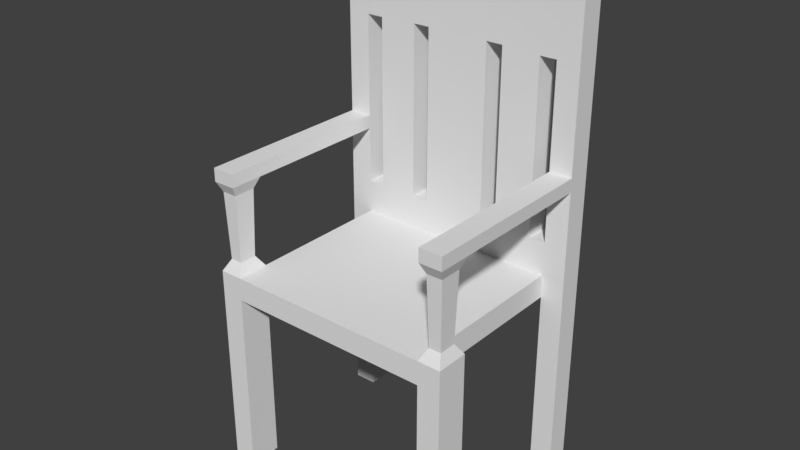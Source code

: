 # Source: chair.blend  (saved by Blender 2.77.0; exported with 4.5.12 LTS)
import bpy
from mathutils import Matrix  # noqa: F401  (used for matrix-valued properties, if any)

bpy.ops.wm.read_factory_settings(use_empty=True)
scene = bpy.context.scene
scene.name = 'Scene'

# ---- collections
col_collection_1 = bpy.data.collections.new('Collection 1'); scene.collection.children.link(col_collection_1)

# ---- materials (node trees are filled in below, after node groups)
mat_material = bpy.data.materials.new('Material')
mat_material.alpha_threshold = 0.0
mat_material.use_transparent_shadow = False
mat_material.roughness = 0.5
mat_material.line_color = (0.0, 0.0, 0.0, 1.0)

# ---- material node trees

# ---- world
world_world = bpy.data.worlds.new('World'); scene.world = world_world
world_world.color = (0.05088, 0.05088, 0.05088)
world_world.use_sun_shadow = False
world_world.sun_shadow_jitter_overblur = 0.0
world_world.cycles.sampling_method = 'MANUAL'

# ---- meshes
me_cube = bpy.data.meshes.new('Cube')
me_cube.from_pydata([(1.194, 0.9375, -1.0), (1.194, -1.0, -1.0), (1.194, 0.9375, 1.0), (1.194, -1.0, 1.0), (1.194, 0.9375, 0.7805), (1.194, -1.0, 0.7805), (0.9792, 0.9375, -1.0), (0.9792, -1.0, -1.0), (0.9792, 0.9375, 1.0), (0.9792, -1.0, 1.0), (0.9792, 0.9375, 0.7805), (0.9792, -1.0, 0.7805), (1.194, 0.7081, -1.0), (1.194, -0.6909, -1.0), (1.194, 0.7081, 1.0), (1.194, -0.6909, 1.0), (1.194, 0.7081, 0.7805), (1.194, -0.6909, 0.7805), (0.9792, 0.7081, 1.0), (0.9792, -0.6909, 1.0), (0.9792, -0.6909, -1.0), (0.9792, 0.7081, -1.0), (1.194, 0.9375, 3.446), (0.9792, 0.9375, 3.681), (1.194, 0.7081, 3.446), (0.9792, 0.7081, 3.681), (0.0, 0.9375, 1.0), (0.0, -1.0, 1.0), (0.0, 0.9375, 0.7805), (0.0, -1.0, 0.7805), (0.0, 0.7081, 1.0), (0.0, -0.6909, 1.0), (0.0, 0.9375, 3.91), (0.0, 0.7081, 3.91), (1.194, -0.6909, 1.976), (1.194, -1.0, 1.976), (0.9792, -1.0, 1.976), (0.9792, -0.6909, 1.976), (1.194, 0.7081, 1.976), (0.9792, 0.7081, 1.976), (1.194, -1.0, 1.851), (0.9792, -1.0, 1.851), (1.194, 0.7081, 1.851), (1.194, -0.6909, 1.851), (0.9792, 0.7081, 1.851), (0.9792, -0.6909, 1.851), (0.8206, 0.7081, 1.0), (0.8206, -0.6909, 1.0), (0.8206, 0.7081, 3.681), (0.8206, 0.9375, 1.0), (0.8206, -1.0, 1.0), (0.8206, 0.9375, 0.7805), (0.8206, -1.0, 0.7805), (0.8206, 0.9375, 3.681), (0.9792, 0.9375, 2.936), (0.9792, 0.9375, 1.314), (1.194, 0.7081, 1.314), (1.194, 0.7081, 2.936), (0.9792, 0.7081, 2.936), (0.9792, 0.7081, 1.314), (1.194, 0.9375, 1.314), (1.194, 0.9375, 2.936), (0.0, 0.7081, 1.314), (0.0, 0.7081, 2.936), (0.0, 0.9375, 1.314), (0.0, 0.9375, 2.936), (0.8206, 0.9375, 1.314), (0.8206, 0.9375, 2.936), (0.8206, 0.7081, 1.314), (0.8206, 0.7081, 2.936), (0.459, 0.9375, 1.0), (0.3008, 0.9375, 1.0), (0.459, -1.0, 1.0), (0.3008, -1.0, 1.0), (0.459, 0.9375, 0.7805), (0.3008, 0.9375, 0.7805), (0.459, -1.0, 0.7805), (0.3008, -1.0, 0.7805), (0.459, 0.9375, 3.91), (0.3008, 0.9375, 3.91), (0.3008, -0.6909, 1.0), (0.459, -0.6909, 1.0), (0.3008, 0.7081, 1.0), (0.459, 0.7081, 1.0), (0.3008, 0.7081, 3.91), (0.459, 0.7081, 3.91), (0.459, 0.7081, 1.314), (0.3008, 0.7081, 1.314), (0.459, 0.7081, 2.949), (0.3008, 0.7081, 2.949), (0.3008, 0.9375, 1.314), (0.459, 0.9375, 1.314), (0.3008, 0.9375, 2.949), (0.459, 0.9375, 2.949), (1.015, -0.9486, 1.75), (1.03, -0.9276, 1.105), (1.159, -0.7422, 1.75), (1.144, -0.7633, 1.105), (1.015, -0.7422, 1.75), (1.03, -0.7633, 1.105), (1.144, -0.9276, 1.105), (1.159, -0.9486, 1.75), (1.194, -1.0, 0.6453), (0.9792, -1.0, 0.6453), (1.194, -0.6909, 0.6453)], [], [(17, 15, 3, 5), (104, 17, 5, 102), (102, 5, 11, 103), (2, 4, 10, 8), (4, 0, 6, 10), (5, 3, 9, 11), (43, 42, 38, 34), (13, 1, 7, 20), (0, 12, 21, 6), (11, 9, 50, 52), (41, 40, 35, 36), (0, 4, 16, 12), (4, 2, 14, 16), (8, 10, 51, 49), (22, 23, 25, 24), (57, 61, 22, 24), (69, 58, 25, 48), (61, 54, 23, 22), (17, 104, 13, 20, 19, 15), (11, 9, 19, 20, 7, 103), (16, 14, 18, 21, 12), (10, 6, 21, 18), (52, 51, 10, 11), (79, 32, 33, 84), (92, 65, 32, 79), (82, 30, 31, 80), (80, 31, 27, 73), (77, 73, 27, 29), (71, 75, 28, 26), (34, 37, 36, 35), (38, 39, 37, 34), (42, 44, 39, 38), (45, 41, 36, 37), (44, 45, 37, 39), (40, 43, 34, 35), (101, 96, 43, 40), (98, 94, 41, 45), (59, 18, 14, 56), (94, 101, 40, 41), (19, 11, 10, 18), (99, 97, 15, 19), (19, 47, 50, 9), (18, 46, 47, 19), (54, 67, 53, 23), (23, 53, 48, 25), (76, 74, 51, 52), (88, 69, 48, 85), (83, 46, 68, 86), (86, 68, 69, 88), (8, 49, 66, 55), (55, 59, 58, 54), (25, 58, 57, 24), (58, 59, 56, 57), (71, 26, 64, 90), (90, 64, 65, 92), (2, 8, 55, 60), (60, 55, 54, 61), (46, 18, 59, 68), (67, 69, 68, 66), (14, 2, 60, 56), (56, 60, 61, 57), (66, 68, 59, 55), (67, 54, 58, 69), (66, 91, 93, 67), (92, 89, 87, 90), (49, 70, 91, 66), (70, 71, 90, 91), (62, 87, 89, 63), (86, 91, 90, 87), (30, 82, 87, 62), (82, 83, 86, 87), (63, 89, 84, 33), (89, 88, 85, 84), (29, 28, 75, 77), (77, 75, 74, 76), (49, 51, 74, 70), (70, 74, 75, 71), (52, 50, 72, 76), (76, 72, 73, 77), (47, 81, 72, 50), (81, 80, 73, 72), (46, 83, 81, 47), (83, 82, 80, 81), (67, 93, 78, 53), (93, 92, 79, 78), (53, 78, 85, 48), (78, 79, 84, 85), (93, 91, 86, 88), (88, 89, 92, 93), (45, 43, 96, 98), (98, 96, 97, 99), (9, 3, 100, 95), (95, 100, 101, 94), (19, 9, 95, 99), (99, 95, 94, 98), (3, 15, 97, 100), (100, 97, 96, 101), (1, 102, 103, 7), (13, 104, 102, 1), (45, 44, 42, 43)])
_uv = me_cube.uv_layers.new(name='UVMap')
_uv.uv.foreach_set('vector', [0.3515, 0.5217, 0.3515, 0.5503, 0.3023, 0.5503, 0.3023, 0.5217, 0.3515, 0.504, 0.3515, 0.5217, 0.3023, 0.5217, 0.3023, 0.504, 0.925, 0.2148, 0.925, 0.2325, 0.8907, 0.2325, 0.8907, 0.2148, 0.0, 0.2611, 1.9e-08, 0.2325, 0.03427, 0.2325, 0.03427, 0.2611, 1.9e-08, 0.2325, 3.799e-08, 0.0, 0.03427, 0.0, 0.03427, 0.2325, 0.925, 0.2325, 0.925, 0.2611, 0.8907, 0.2611, 0.8907, 0.2325, 0.3577, 0.6578, 0.5806, 0.6578, 0.5806, 0.674, 0.3577, 0.674, 0.3109, 0.779, 0.3109, 0.8193, 0.2766, 0.8193, 0.2766, 0.779, 0.03427, 0.641, 0.03427, 0.6744, 0.0, 0.6744, 0.0, 0.641, 0.8907, 0.2325, 0.8907, 0.2611, 0.8654, 0.2611, 0.8654, 0.2325, 0.8907, 0.3722, 0.925, 0.3722, 0.925, 0.3885, 0.8907, 0.3885, 0.6593, 0.3886, 0.6593, 0.6211, 0.6185, 0.6211, 0.6185, 0.3886, 0.6593, 0.6211, 0.6593, 0.6497, 0.6185, 0.6497, 0.6185, 0.6211, 0.03427, 0.2611, 0.03427, 0.2325, 0.05955, 0.2325, 0.05955, 0.2611, 0.6593, 0.9692, 0.6593, 1.0, 0.6185, 1.0, 0.6185, 0.9692, 0.6185, 0.9026, 0.6593, 0.9026, 0.6593, 0.9692, 0.6185, 0.9692, 0.8654, 0.6413, 0.8907, 0.6413, 0.8907, 0.7385, 0.8654, 0.7385, 1.9e-08, 0.5139, 0.03427, 0.5139, 0.03427, 0.6112, 3.799e-08, 0.5805, 0.6632, 0.624, 0.6632, 0.6063, 0.6632, 0.3915, 0.6975, 0.3915, 0.6975, 0.6526, 0.6632, 0.6526, 0.7347, 0.2325, 0.7347, 0.2612, 0.6854, 0.2612, 0.6854, 0.0, 0.7347, 1.557e-08, 0.7347, 0.2148, 0.5484, 0.715, 0.5484, 0.6863, 0.5141, 0.6863, 0.5141, 0.9475, 0.5484, 0.9475, 0.6936, 0.6211, 0.6936, 0.3886, 0.7344, 0.3886, 0.7344, 0.6497, 0.5932, 0.6451, 0.5932, 0.3886, 0.6185, 0.3886, 0.6185, 0.6451, 0.2766, 0.8685, 0.2766, 0.9078, 0.2358, 0.9078, 0.2358, 0.8685, 0.1424, 0.5156, 0.1903, 0.5139, 0.1903, 0.641, 0.1424, 0.641, 0.3563, 0.8971, 0.3084, 0.8971, 0.3084, 0.7144, 0.3563, 0.7144, 0.3563, 0.7144, 0.3084, 0.7144, 0.3084, 0.674, 0.3563, 0.674, 0.7826, 0.2325, 0.7826, 0.2611, 0.7347, 0.2611, 0.7347, 0.2325, 0.1424, 0.2611, 0.1424, 0.2325, 0.1903, 0.2325, 0.1903, 0.2611, 0.9658, 0.1827, 1.0, 0.1827, 1.0, 0.2231, 0.9658, 0.2231, 0.9658, 1.557e-08, 1.0, 0.0, 1.0, 0.1827, 0.9658, 0.1827, 0.155, 0.641, 0.155, 0.6691, 0.1352, 0.6691, 0.1352, 0.641, 0.6854, 0.3723, 0.7347, 0.3723, 0.7347, 0.3886, 0.6854, 0.3886, 0.4625, 0.3723, 0.6854, 0.3723, 0.6854, 0.3886, 0.4625, 0.3886, 0.3084, 0.6578, 0.3577, 0.6578, 0.3577, 0.674, 0.3084, 0.674, 0.3166, 0.6446, 0.3495, 0.6446, 0.3577, 0.6578, 0.3084, 0.6578, 0.6936, 0.3591, 0.7265, 0.3591, 0.7347, 0.3723, 0.6854, 0.3723, 0.8907, 0.4295, 0.8907, 0.3885, 0.925, 0.3885, 0.925, 0.4295, 0.8964, 0.3589, 0.9193, 0.3589, 0.925, 0.3722, 0.8907, 0.3722, 0.5043, 0.8926, 0.4693, 0.933, 0.4693, 0.6765, 0.5043, 0.7099, 0.6895, 0.6661, 0.6712, 0.6661, 0.6632, 0.6526, 0.6975, 0.6526, 0.4644, 0.7144, 0.4391, 0.7144, 0.4391, 0.674, 0.4644, 0.674, 0.4644, 0.8971, 0.4391, 0.8971, 0.4391, 0.7144, 0.4644, 0.7144, 0.03427, 0.5139, 0.05955, 0.5139, 0.05955, 0.6112, 0.03427, 0.6112, 0.4243, 0.8971, 0.2766, 0.7997, 0.2358, 0.7997, 0.3835, 0.8971, 0.5356, 0.6451, 0.5356, 0.3886, 0.5932, 0.3886, 0.5932, 0.6451, 0.8078, 0.643, 0.8654, 0.6413, 0.8654, 0.7385, 0.8078, 0.7684, 0.8078, 0.3885, 0.8654, 0.3885, 0.8654, 0.4295, 0.8078, 0.4295, 0.8078, 0.4295, 0.8654, 0.4295, 0.8654, 0.6413, 0.8078, 0.643, 0.03427, 0.2611, 0.05955, 0.2611, 0.05955, 0.3021, 0.03427, 0.3021, 0.1608, 0.779, 0.2016, 0.779, 0.2016, 0.9908, 0.1608, 0.9908, 0.8907, 0.7385, 0.8907, 0.6413, 0.925, 0.6413, 0.925, 0.7079, 0.8907, 0.6413, 0.8907, 0.4295, 0.925, 0.4295, 0.925, 0.6413, 0.1424, 0.2611, 0.1903, 0.2611, 0.1903, 0.3021, 0.1424, 0.3021, 0.1424, 0.3021, 0.1903, 0.3021, 0.1903, 0.5139, 0.1424, 0.5156, 0.0, 0.2611, 0.03427, 0.2611, 0.03427, 0.3021, 0.0, 0.3021, 0.0, 0.3021, 0.03427, 0.3021, 0.03427, 0.5139, 1.9e-08, 0.5139, 0.8654, 0.3885, 0.8907, 0.3885, 0.8907, 0.4295, 0.8654, 0.4295, 0.386, 0.7694, 0.4268, 0.7694, 0.4268, 0.9812, 0.386, 0.9812, 0.6185, 0.6497, 0.6593, 0.6497, 0.6593, 0.6908, 0.6185, 0.6908, 0.6185, 0.6908, 0.6593, 0.6908, 0.6593, 0.9026, 0.6185, 0.9026, 0.08481, 0.641, 0.08481, 0.6744, 0.05955, 0.6744, 0.05955, 0.641, 0.05955, 0.6744, 0.03427, 0.6744, 0.03427, 0.641, 0.05955, 0.641, 0.05955, 0.3021, 0.1172, 0.3021, 0.1172, 0.5156, 0.05955, 0.5139, 0.5892, 0.8998, 0.5484, 0.8998, 0.5484, 0.6863, 0.5892, 0.6863, 0.05955, 0.2611, 0.1172, 0.2611, 0.1172, 0.3021, 0.05955, 0.3021, 0.1172, 0.2611, 0.1424, 0.2611, 0.1424, 0.3021, 0.1172, 0.3021, 0.7347, 0.4295, 0.7826, 0.4295, 0.7826, 0.643, 0.7347, 0.6413, 0.1352, 0.641, 0.1352, 0.6744, 0.11, 0.6744, 0.11, 0.641, 0.7347, 0.3885, 0.7826, 0.3885, 0.7826, 0.4295, 0.7347, 0.4295, 0.7826, 0.3885, 0.8078, 0.3885, 0.8078, 0.4295, 0.7826, 0.4295, 0.7347, 0.6413, 0.7826, 0.643, 0.7826, 0.7684, 0.7347, 0.7684, 0.7826, 0.643, 0.8078, 0.643, 0.8078, 0.7684, 0.7826, 0.7684, 0.4625, 0.6451, 0.4625, 0.3886, 0.5104, 0.3886, 0.5104, 0.6451, 0.5104, 0.6451, 0.5104, 0.3886, 0.5356, 0.3886, 0.5356, 0.6451, 0.05955, 0.2611, 0.05955, 0.2325, 0.1172, 0.2325, 0.1172, 0.2611, 0.1172, 0.2611, 0.1172, 0.2325, 0.1424, 0.2325, 0.1424, 0.2611, 0.8654, 0.2325, 0.8654, 0.2611, 0.8078, 0.2611, 0.8078, 0.2325, 0.8078, 0.2325, 0.8078, 0.2611, 0.7826, 0.2611, 0.7826, 0.2325, 0.4391, 0.7144, 0.3815, 0.7144, 0.3815, 0.674, 0.4391, 0.674, 0.3815, 0.7144, 0.3563, 0.7144, 0.3563, 0.674, 0.3815, 0.674, 0.4391, 0.8971, 0.3815, 0.8971, 0.3815, 0.7144, 0.4391, 0.7144, 0.3815, 0.8971, 0.3563, 0.8971, 0.3563, 0.7144, 0.3815, 0.7144, 0.05955, 0.5139, 0.1172, 0.5156, 0.1172, 0.641, 0.05955, 0.6112, 0.1172, 0.5156, 0.1424, 0.5156, 0.1424, 0.641, 0.1172, 0.641, 0.2766, 0.7997, 0.2766, 0.8479, 0.2358, 0.8479, 0.2358, 0.7997, 0.2766, 0.8479, 0.2766, 0.8685, 0.2358, 0.8685, 0.2358, 0.8479, 0.9658, 0.0, 0.9658, 0.2135, 0.925, 0.2135, 0.925, 6.227e-08, 0.08481, 0.641, 0.11, 0.641, 0.11, 0.6744, 0.08481, 0.6744, 0.6936, 0.7608, 0.6593, 0.7608, 0.665, 0.7475, 0.6879, 0.7475, 0.6879, 0.7475, 0.665, 0.7475, 0.6712, 0.6661, 0.6895, 0.6661, 0.8907, 0.2611, 0.925, 0.2611, 0.9169, 0.2746, 0.8987, 0.2746, 0.8987, 0.2746, 0.9169, 0.2746, 0.9193, 0.3589, 0.8964, 0.3589, 0.6854, 0.2612, 0.7347, 0.2612, 0.7231, 0.2749, 0.6969, 0.2749, 0.6969, 0.2749, 0.7231, 0.2749, 0.7265, 0.3591, 0.6936, 0.3591, 0.3023, 0.5503, 0.3515, 0.5503, 0.34, 0.564, 0.3138, 0.564, 0.3138, 0.564, 0.34, 0.564, 0.3495, 0.6446, 0.3166, 0.6446, 0.925, 0.0, 0.925, 0.2148, 0.8907, 0.2148, 0.8907, 7.784e-09, 0.3515, 0.2891, 0.3515, 0.504, 0.3023, 0.504, 0.3023, 0.2891, 0.2016, 0.9617, 0.2016, 0.779, 0.2358, 0.779, 0.2358, 0.9617])
me_cube.materials.append(mat_material)
me_cube.use_remesh_preserve_volume = False
me_cube.use_remesh_preserve_attributes = False
me_cube.use_mirror_vertex_groups = False
me_cube.update()

# ---- objects
ob_chair = bpy.data.objects.new('chair', me_cube)

# ---- transforms, parenting, visibility, modifiers, constraints
ob_chair.location = (0.0, 0.0, 0.0)
ob_chair.scale = (0.3299, 0.33, 0.33)
ob_chair.lock_rotations_4d = False
ob_chair.lock_scale = (True, True, True)
ob_chair.empty_display_type = 'ARROWS'
ob_chair.lineart.crease_threshold = 0.0
_m = ob_chair.modifiers.new('Mirror', 'MIRROR')
_m.use_clip = True

# ---- collection membership
col_collection_1.objects.link(ob_chair)

# ---- scene / render settings (as saved in the file)
scene.frame_start = 1; scene.frame_end = 250; scene.frame_set(1)
scene.render.engine = 'BLENDER_EEVEE_NEXT'
scene.render.resolution_percentage = 50
scene.render.dither_intensity = 0.0
scene.cycles.use_denoising = False
scene.cycles.samples = 128
scene.cycles.sampling_pattern = 'TABULATED_SOBOL'
scene.cycles.light_sampling_threshold = 0.0
scene.cycles.use_adaptive_sampling = False
scene.cycles.use_light_tree = False
scene.cycles.blur_glossy = 0.0
scene.cycles.sample_clamp_indirect = 0.0
scene.view_settings.view_transform = 'Standard'
bpy.context.view_layer.update()

# ---- added for rendering (the .blend has no active camera and no usable light): camera, sun
cam_auto = bpy.data.cameras.new('AutoCamera')
cam_auto.lens = 50.0
cam_auto.sensor_width = 36.0
cam_auto.clip_end = 1000.0
ob_auto_camera = bpy.data.objects.new('AutoCamera', cam_auto)
scene.collection.objects.link(ob_auto_camera)
ob_auto_camera.location = (1.76876, -2.13283, 1.89508)
ob_auto_camera.rotation_euler = (1.09748, -7.21219e-08, 0.694738)
scene.camera = ob_auto_camera
light_auto_sun = bpy.data.lights.new('AutoSun', 'SUN')
light_auto_sun.energy = 3.0
light_auto_sun.angle = 0.0523599
ob_auto_sun = bpy.data.objects.new('AutoSun', light_auto_sun)
scene.collection.objects.link(ob_auto_sun)
ob_auto_sun.rotation_euler = (0.872665, 0.174533, 0.523599)
bpy.context.view_layer.update()
